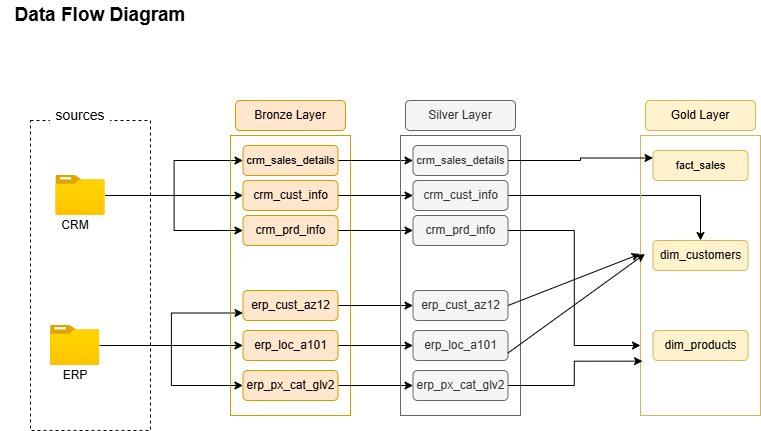

The diagram above was exported from draw.io. Its source (the exported page's mxGraphModel, read from the mxfile embedded in the PNG):
<mxGraphModel dx="1030" dy="562" grid="1" gridSize="10" guides="1" tooltips="1" connect="1" arrows="1" fold="1" page="1" pageScale="1" pageWidth="827" pageHeight="1169" math="0" shadow="0">
  <root>
    <mxCell id="0" />
    <mxCell id="1" parent="0" />
    <mxCell id="uI6Aw3hKPRBcewNCRIwr-1" parent="1" style="rounded=0;whiteSpace=wrap;html=1;fillColor=none;dashed=1;" value="" vertex="1">
      <mxGeometry height="310" width="120" x="70" y="130" as="geometry" />
    </mxCell>
    <mxCell id="uI6Aw3hKPRBcewNCRIwr-2" parent="1" style="text;html=1;whiteSpace=wrap;strokeColor=none;fillColor=none;align=center;verticalAlign=middle;rounded=0;" value="&lt;font style=&quot;font-size: 19px;&quot;&gt;&lt;b&gt;Data Flow Diagram&lt;/b&gt;&lt;/font&gt;" vertex="1">
      <mxGeometry height="30" width="200" x="40" y="10" as="geometry" />
    </mxCell>
    <mxCell id="uI6Aw3hKPRBcewNCRIwr-27" edge="1" parent="1" source="uI6Aw3hKPRBcewNCRIwr-3" style="edgeStyle=orthogonalEdgeStyle;rounded=0;orthogonalLoop=1;jettySize=auto;html=1;" target="uI6Aw3hKPRBcewNCRIwr-13">
      <mxGeometry relative="1" as="geometry" />
    </mxCell>
    <mxCell id="uI6Aw3hKPRBcewNCRIwr-34" edge="1" parent="1" source="uI6Aw3hKPRBcewNCRIwr-3" style="edgeStyle=orthogonalEdgeStyle;rounded=0;orthogonalLoop=1;jettySize=auto;html=1;" target="uI6Aw3hKPRBcewNCRIwr-16">
      <mxGeometry relative="1" as="geometry" />
    </mxCell>
    <mxCell id="uI6Aw3hKPRBcewNCRIwr-35" edge="1" parent="1" source="uI6Aw3hKPRBcewNCRIwr-3" style="edgeStyle=orthogonalEdgeStyle;rounded=0;orthogonalLoop=1;jettySize=auto;html=1;" target="uI6Aw3hKPRBcewNCRIwr-18">
      <mxGeometry relative="1" as="geometry" />
    </mxCell>
    <mxCell id="uI6Aw3hKPRBcewNCRIwr-3" parent="1" style="image;aspect=fixed;html=1;points=[];align=center;fontSize=12;image=img/lib/azure2/general/Folder_Blank.svg;" value="" vertex="1">
      <mxGeometry height="40" width="49.29" x="95.35" y="185" as="geometry" />
    </mxCell>
    <mxCell id="uI6Aw3hKPRBcewNCRIwr-31" edge="1" parent="1" source="uI6Aw3hKPRBcewNCRIwr-4" style="edgeStyle=orthogonalEdgeStyle;rounded=0;orthogonalLoop=1;jettySize=auto;html=1;entryX=0;entryY=0.75;entryDx=0;entryDy=0;" target="uI6Aw3hKPRBcewNCRIwr-20">
      <mxGeometry relative="1" as="geometry" />
    </mxCell>
    <mxCell id="uI6Aw3hKPRBcewNCRIwr-32" edge="1" parent="1" source="uI6Aw3hKPRBcewNCRIwr-4" style="edgeStyle=orthogonalEdgeStyle;rounded=0;orthogonalLoop=1;jettySize=auto;html=1;" target="uI6Aw3hKPRBcewNCRIwr-23">
      <mxGeometry relative="1" as="geometry" />
    </mxCell>
    <mxCell id="uI6Aw3hKPRBcewNCRIwr-33" edge="1" parent="1" source="uI6Aw3hKPRBcewNCRIwr-4" style="edgeStyle=orthogonalEdgeStyle;rounded=0;orthogonalLoop=1;jettySize=auto;html=1;entryX=0;entryY=0.5;entryDx=0;entryDy=0;" target="uI6Aw3hKPRBcewNCRIwr-25">
      <mxGeometry relative="1" as="geometry" />
    </mxCell>
    <mxCell id="uI6Aw3hKPRBcewNCRIwr-4" parent="1" style="image;aspect=fixed;html=1;points=[];align=center;fontSize=12;image=img/lib/azure2/general/Folder_Blank.svg;" value="" vertex="1">
      <mxGeometry height="40" width="49.29" x="90.01" y="335" as="geometry" />
    </mxCell>
    <mxCell id="uI6Aw3hKPRBcewNCRIwr-5" parent="1" style="text;html=1;whiteSpace=wrap;strokeColor=none;fillColor=default;align=center;verticalAlign=middle;rounded=0;" value="&lt;font style=&quot;font-size: 14px;&quot;&gt;sources&lt;/font&gt;" vertex="1">
      <mxGeometry height="30" width="60" x="89.99999999999997" y="110" as="geometry" />
    </mxCell>
    <mxCell id="uI6Aw3hKPRBcewNCRIwr-6" parent="1" style="text;html=1;whiteSpace=wrap;strokeColor=none;fillColor=none;align=center;verticalAlign=middle;rounded=0;" value="ERP" vertex="1">
      <mxGeometry height="30" width="60" x="84.63999999999997" y="370" as="geometry" />
    </mxCell>
    <mxCell id="uI6Aw3hKPRBcewNCRIwr-7" parent="1" style="text;html=1;whiteSpace=wrap;strokeColor=none;fillColor=none;align=center;verticalAlign=middle;rounded=0;" value="CRM" vertex="1">
      <mxGeometry height="30" width="60" x="84.63999999999997" y="220" as="geometry" />
    </mxCell>
    <mxCell id="uI6Aw3hKPRBcewNCRIwr-8" parent="1" style="rounded=0;whiteSpace=wrap;html=1;fillColor=none;strokeColor=#d79b00;" value="" vertex="1">
      <mxGeometry height="280" width="120" x="270" y="145" as="geometry" />
    </mxCell>
    <mxCell id="uI6Aw3hKPRBcewNCRIwr-9" parent="1" style="rounded=1;whiteSpace=wrap;html=1;fillColor=#ffe6cc;strokeColor=#d79b00;" value="Bronze Layer" vertex="1">
      <mxGeometry height="30" width="110" x="275" y="110" as="geometry" />
    </mxCell>
    <mxCell id="JFWtAd3wP6GFJaaFRUyC-18" edge="1" parent="1" source="uI6Aw3hKPRBcewNCRIwr-13" style="edgeStyle=orthogonalEdgeStyle;rounded=0;orthogonalLoop=1;jettySize=auto;html=1;" target="JFWtAd3wP6GFJaaFRUyC-4">
      <mxGeometry relative="1" as="geometry" />
    </mxCell>
    <mxCell id="uI6Aw3hKPRBcewNCRIwr-13" parent="1" style="rounded=1;whiteSpace=wrap;html=1;fillColor=#ffe6cc;strokeColor=#d79b00;" value="&lt;font style=&quot;font-size: 11px;&quot;&gt;crm_sales_details&lt;/font&gt;" vertex="1">
      <mxGeometry height="30" width="95" x="282.5" y="155" as="geometry" />
    </mxCell>
    <mxCell id="JFWtAd3wP6GFJaaFRUyC-19" edge="1" parent="1" source="uI6Aw3hKPRBcewNCRIwr-16" style="edgeStyle=orthogonalEdgeStyle;rounded=0;orthogonalLoop=1;jettySize=auto;html=1;" target="JFWtAd3wP6GFJaaFRUyC-5">
      <mxGeometry relative="1" as="geometry" />
    </mxCell>
    <mxCell id="uI6Aw3hKPRBcewNCRIwr-16" parent="1" style="rounded=1;whiteSpace=wrap;html=1;fillColor=#ffe6cc;strokeColor=#d79b00;" value="crm_cust_info" vertex="1">
      <mxGeometry height="30" width="95" x="282.5" y="190" as="geometry" />
    </mxCell>
    <mxCell id="JFWtAd3wP6GFJaaFRUyC-20" edge="1" parent="1" source="uI6Aw3hKPRBcewNCRIwr-18" style="edgeStyle=orthogonalEdgeStyle;rounded=0;orthogonalLoop=1;jettySize=auto;html=1;" target="JFWtAd3wP6GFJaaFRUyC-6">
      <mxGeometry relative="1" as="geometry" />
    </mxCell>
    <mxCell id="uI6Aw3hKPRBcewNCRIwr-18" parent="1" style="rounded=1;whiteSpace=wrap;html=1;fillColor=#ffe6cc;strokeColor=#d79b00;" value="crm_prd_info" vertex="1">
      <mxGeometry height="30" width="95" x="282.5" y="225" as="geometry" />
    </mxCell>
    <mxCell id="JFWtAd3wP6GFJaaFRUyC-21" edge="1" parent="1" source="uI6Aw3hKPRBcewNCRIwr-20" style="edgeStyle=orthogonalEdgeStyle;rounded=0;orthogonalLoop=1;jettySize=auto;html=1;" target="JFWtAd3wP6GFJaaFRUyC-7">
      <mxGeometry relative="1" as="geometry" />
    </mxCell>
    <mxCell id="uI6Aw3hKPRBcewNCRIwr-20" parent="1" style="rounded=1;whiteSpace=wrap;html=1;fillColor=#ffe6cc;strokeColor=#d79b00;" value="erp_cust_az12" vertex="1">
      <mxGeometry height="30" width="95" x="282.5" y="300" as="geometry" />
    </mxCell>
    <mxCell id="JFWtAd3wP6GFJaaFRUyC-22" edge="1" parent="1" source="uI6Aw3hKPRBcewNCRIwr-23" style="edgeStyle=orthogonalEdgeStyle;rounded=0;orthogonalLoop=1;jettySize=auto;html=1;entryX=0;entryY=0.5;entryDx=0;entryDy=0;" target="JFWtAd3wP6GFJaaFRUyC-8">
      <mxGeometry relative="1" as="geometry" />
    </mxCell>
    <mxCell id="uI6Aw3hKPRBcewNCRIwr-23" parent="1" style="rounded=1;whiteSpace=wrap;html=1;fillColor=#ffe6cc;strokeColor=#d79b00;" value="erp_loc_a101" vertex="1">
      <mxGeometry height="30" width="95" x="282.5" y="340" as="geometry" />
    </mxCell>
    <mxCell id="JFWtAd3wP6GFJaaFRUyC-23" edge="1" parent="1" source="uI6Aw3hKPRBcewNCRIwr-25" style="edgeStyle=orthogonalEdgeStyle;rounded=0;orthogonalLoop=1;jettySize=auto;html=1;" target="JFWtAd3wP6GFJaaFRUyC-9">
      <mxGeometry relative="1" as="geometry" />
    </mxCell>
    <mxCell id="uI6Aw3hKPRBcewNCRIwr-25" parent="1" style="rounded=1;whiteSpace=wrap;html=1;fillColor=#ffe6cc;strokeColor=#d79b00;" value="erp_px_cat_glv2" vertex="1">
      <mxGeometry height="30" width="95" x="282.5" y="380" as="geometry" />
    </mxCell>
    <mxCell id="JFWtAd3wP6GFJaaFRUyC-2" parent="1" style="rounded=0;whiteSpace=wrap;html=1;fillColor=none;strokeColor=#666666;fontColor=#333333;" value="" vertex="1">
      <mxGeometry height="280" width="120" x="440" y="145" as="geometry" />
    </mxCell>
    <mxCell id="JFWtAd3wP6GFJaaFRUyC-3" parent="1" style="rounded=1;whiteSpace=wrap;html=1;fillColor=#f5f5f5;strokeColor=#666666;fontColor=#333333;" value="Silver Layer" vertex="1">
      <mxGeometry height="30" width="110" x="445" y="110" as="geometry" />
    </mxCell>
    <mxCell id="JFWtAd3wP6GFJaaFRUyC-4" parent="1" style="rounded=1;whiteSpace=wrap;html=1;fillColor=#f5f5f5;strokeColor=#666666;fontColor=#333333;" value="&lt;font style=&quot;font-size: 11px;&quot;&gt;crm_sales_details&lt;/font&gt;" vertex="1">
      <mxGeometry height="30" width="95" x="452.5" y="155" as="geometry" />
    </mxCell>
    <mxCell id="JFWtAd3wP6GFJaaFRUyC-31" edge="1" parent="1" source="JFWtAd3wP6GFJaaFRUyC-5" style="edgeStyle=orthogonalEdgeStyle;rounded=0;orthogonalLoop=1;jettySize=auto;html=1;" target="JFWtAd3wP6GFJaaFRUyC-13">
      <mxGeometry relative="1" as="geometry">
        <mxPoint x="820" y="270" as="targetPoint" />
      </mxGeometry>
    </mxCell>
    <mxCell id="JFWtAd3wP6GFJaaFRUyC-5" parent="1" style="rounded=1;whiteSpace=wrap;html=1;fillColor=#f5f5f5;strokeColor=#666666;fontColor=#333333;" value="crm_cust_info" vertex="1">
      <mxGeometry height="30" width="95" x="452.5" y="190" as="geometry" />
    </mxCell>
    <mxCell id="JFWtAd3wP6GFJaaFRUyC-32" edge="1" parent="1" source="JFWtAd3wP6GFJaaFRUyC-6" style="edgeStyle=orthogonalEdgeStyle;rounded=0;orthogonalLoop=1;jettySize=auto;html=1;entryX=0;entryY=0.75;entryDx=0;entryDy=0;jumpStyle=sharp;" target="JFWtAd3wP6GFJaaFRUyC-10">
      <mxGeometry relative="1" as="geometry" />
    </mxCell>
    <mxCell id="JFWtAd3wP6GFJaaFRUyC-6" parent="1" style="rounded=1;whiteSpace=wrap;html=1;fillColor=#f5f5f5;strokeColor=#666666;fontColor=#333333;" value="crm_prd_info" vertex="1">
      <mxGeometry height="30" width="95" x="452.5" y="225" as="geometry" />
    </mxCell>
    <mxCell id="JFWtAd3wP6GFJaaFRUyC-7" parent="1" style="rounded=1;whiteSpace=wrap;html=1;fillColor=#f5f5f5;strokeColor=#666666;fontColor=#333333;" value="erp_cust_az12" vertex="1">
      <mxGeometry height="30" width="95" x="452.5" y="300" as="geometry" />
    </mxCell>
    <mxCell id="JFWtAd3wP6GFJaaFRUyC-8" parent="1" style="rounded=1;whiteSpace=wrap;html=1;fillColor=#f5f5f5;strokeColor=#666666;fontColor=#333333;" value="erp_loc_a101" vertex="1">
      <mxGeometry height="30" width="95" x="452.5" y="340" as="geometry" />
    </mxCell>
    <mxCell id="JFWtAd3wP6GFJaaFRUyC-9" parent="1" style="rounded=1;whiteSpace=wrap;html=1;fillColor=#f5f5f5;strokeColor=#666666;fontColor=#333333;" value="erp_px_cat_glv2" vertex="1">
      <mxGeometry height="30" width="95" x="452.5" y="380" as="geometry" />
    </mxCell>
    <mxCell id="JFWtAd3wP6GFJaaFRUyC-10" parent="1" style="rounded=0;whiteSpace=wrap;html=1;fillColor=none;strokeColor=#d6b656;" value="" vertex="1">
      <mxGeometry height="280" width="120" x="680" y="145" as="geometry" />
    </mxCell>
    <mxCell id="JFWtAd3wP6GFJaaFRUyC-11" parent="1" style="rounded=1;whiteSpace=wrap;html=1;fillColor=#fff2cc;strokeColor=#d6b656;" value="Gold Layer" vertex="1">
      <mxGeometry height="30" width="110" x="685" y="110" as="geometry" />
    </mxCell>
    <mxCell id="JFWtAd3wP6GFJaaFRUyC-12" parent="1" style="rounded=1;whiteSpace=wrap;html=1;fillColor=#fff2cc;strokeColor=#d6b656;" value="&lt;font style=&quot;font-size: 11px;&quot;&gt;fact_sales&lt;/font&gt;" vertex="1">
      <mxGeometry height="30" width="95" x="692.5" y="160" as="geometry" />
    </mxCell>
    <mxCell id="JFWtAd3wP6GFJaaFRUyC-13" parent="1" style="rounded=1;whiteSpace=wrap;html=1;fillColor=#fff2cc;strokeColor=#d6b656;" value="dim_customers" vertex="1">
      <mxGeometry height="30" width="95" x="692.5" y="250" as="geometry" />
    </mxCell>
    <mxCell id="JFWtAd3wP6GFJaaFRUyC-14" parent="1" style="rounded=1;whiteSpace=wrap;html=1;fillColor=#fff2cc;strokeColor=#d6b656;" value="dim_products" vertex="1">
      <mxGeometry height="30" width="95" x="692.5" y="340" as="geometry" />
    </mxCell>
    <mxCell id="JFWtAd3wP6GFJaaFRUyC-30" edge="1" parent="1" source="JFWtAd3wP6GFJaaFRUyC-4" style="edgeStyle=orthogonalEdgeStyle;rounded=0;orthogonalLoop=1;jettySize=auto;html=1;entryX=0;entryY=0.25;entryDx=0;entryDy=0;" target="JFWtAd3wP6GFJaaFRUyC-12">
      <mxGeometry relative="1" as="geometry" />
    </mxCell>
    <mxCell id="JFWtAd3wP6GFJaaFRUyC-33" edge="1" parent="1" source="JFWtAd3wP6GFJaaFRUyC-9" style="edgeStyle=orthogonalEdgeStyle;rounded=0;orthogonalLoop=1;jettySize=auto;html=1;entryX=0.017;entryY=0.806;entryDx=0;entryDy=0;entryPerimeter=0;" target="JFWtAd3wP6GFJaaFRUyC-10">
      <mxGeometry relative="1" as="geometry" />
    </mxCell>
    <mxCell id="JFWtAd3wP6GFJaaFRUyC-35" edge="1" parent="1" source="JFWtAd3wP6GFJaaFRUyC-8" style="endArrow=classic;html=1;rounded=0;exitX=1;exitY=0.75;exitDx=0;exitDy=0;entryX=0.037;entryY=0.423;entryDx=0;entryDy=0;entryPerimeter=0;" target="JFWtAd3wP6GFJaaFRUyC-10" value="">
      <mxGeometry height="50" relative="1" width="50" as="geometry">
        <mxPoint x="230" y="430" as="sourcePoint" />
        <mxPoint x="280" y="380" as="targetPoint" />
      </mxGeometry>
    </mxCell>
    <mxCell id="JFWtAd3wP6GFJaaFRUyC-36" edge="1" parent="1" source="JFWtAd3wP6GFJaaFRUyC-7" style="endArrow=classic;html=1;rounded=0;exitX=1;exitY=0.5;exitDx=0;exitDy=0;entryX=-0.003;entryY=0.423;entryDx=0;entryDy=0;entryPerimeter=0;" target="JFWtAd3wP6GFJaaFRUyC-10" value="">
      <mxGeometry height="50" relative="1" width="50" as="geometry">
        <mxPoint x="260" y="520" as="sourcePoint" />
        <mxPoint x="310" y="470" as="targetPoint" />
      </mxGeometry>
    </mxCell>
  </root>
</mxGraphModel>